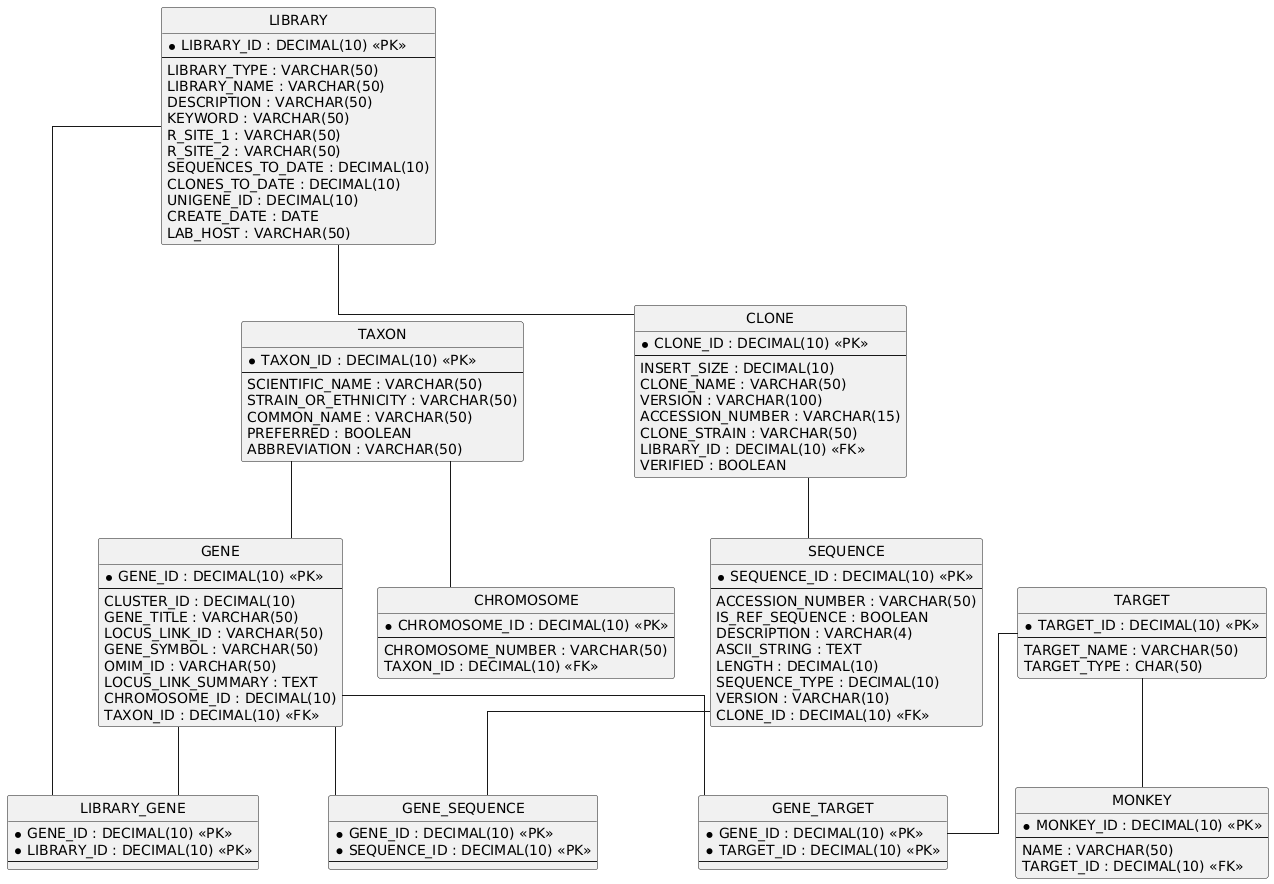

The diagram above was rendered by PlantUML. Its source (embedded in the PNG):
@startuml
hide circle
skinparam linetype ortho

entity "CHROMOSOME" as CHROMOSOME {
  * CHROMOSOME_ID : DECIMAL(10) <<PK>>
  --
  CHROMOSOME_NUMBER : VARCHAR(50)
  TAXON_ID : DECIMAL(10) <<FK>>
}

entity "CLONE" as CLONE {
  * CLONE_ID : DECIMAL(10) <<PK>>
  --
  INSERT_SIZE : DECIMAL(10)
  CLONE_NAME : VARCHAR(50)
  VERSION : VARCHAR(100)
  ACCESSION_NUMBER : VARCHAR(15)
  CLONE_STRAIN : VARCHAR(50)
  LIBRARY_ID : DECIMAL(10) <<FK>>
  VERIFIED : BOOLEAN
}

entity "GENE" as GENE {
  * GENE_ID : DECIMAL(10) <<PK>>
  --
  CLUSTER_ID : DECIMAL(10)
  GENE_TITLE : VARCHAR(50)
  LOCUS_LINK_ID : VARCHAR(50)
  GENE_SYMBOL : VARCHAR(50)
  OMIM_ID : VARCHAR(50)
  LOCUS_LINK_SUMMARY : TEXT
  CHROMOSOME_ID : DECIMAL(10)
  TAXON_ID : DECIMAL(10) <<FK>>
}

entity "GENE_SEQUENCE" as GENE_SEQUENCE {
  * GENE_ID : DECIMAL(10) <<PK>>
  * SEQUENCE_ID : DECIMAL(10) <<PK>>
  --
}

entity "GENE_TARGET" as GENE_TARGET {
  * GENE_ID : DECIMAL(10) <<PK>>
  * TARGET_ID : DECIMAL(10) <<PK>>
  --
}

entity "LIBRARY" as LIBRARY {
  * LIBRARY_ID : DECIMAL(10) <<PK>>
  --
  LIBRARY_TYPE : VARCHAR(50)
  LIBRARY_NAME : VARCHAR(50)
  DESCRIPTION : VARCHAR(50)
  KEYWORD : VARCHAR(50)
  R_SITE_1 : VARCHAR(50)
  R_SITE_2 : VARCHAR(50)
  SEQUENCES_TO_DATE : DECIMAL(10)
  CLONES_TO_DATE : DECIMAL(10)
  UNIGENE_ID : DECIMAL(10)
  CREATE_DATE : DATE
  LAB_HOST : VARCHAR(50)
}

entity "LIBRARY_GENE" as LIBRARY_GENE {
  * GENE_ID : DECIMAL(10) <<PK>>
  * LIBRARY_ID : DECIMAL(10) <<PK>>
  --
}

entity "MONKEY" as MONKEY {
  * MONKEY_ID : DECIMAL(10) <<PK>>
  --
  NAME : VARCHAR(50)
  TARGET_ID : DECIMAL(10) <<FK>>
}

entity "SEQUENCE" as SEQUENCE {
  * SEQUENCE_ID : DECIMAL(10) <<PK>>
  --
  ACCESSION_NUMBER : VARCHAR(50)
  IS_REF_SEQUENCE : BOOLEAN
  DESCRIPTION : VARCHAR(4)
  ASCII_STRING : TEXT
  LENGTH : DECIMAL(10)
  SEQUENCE_TYPE : DECIMAL(10)
  VERSION : VARCHAR(10)
  CLONE_ID : DECIMAL(10) <<FK>>
}

entity "TARGET" as TARGET {
  * TARGET_ID : DECIMAL(10) <<PK>>
  --
  TARGET_NAME : VARCHAR(50)
  TARGET_TYPE : CHAR(50)
}

entity "TAXON" as TAXON {
  * TAXON_ID : DECIMAL(10) <<PK>>
  --
  SCIENTIFIC_NAME : VARCHAR(50)
  STRAIN_OR_ETHNICITY : VARCHAR(50)
  COMMON_NAME : VARCHAR(50)
  PREFERRED : BOOLEAN
  ABBREVIATION : VARCHAR(50)
}

TAXON -- CHROMOSOME
LIBRARY -- CLONE
TAXON -- GENE
GENE -- GENE_SEQUENCE
SEQUENCE -- GENE_SEQUENCE
GENE -- GENE_TARGET
TARGET -- GENE_TARGET
GENE -- LIBRARY_GENE
LIBRARY -- LIBRARY_GENE
TARGET -- MONKEY
CLONE -- SEQUENCE
@enduml